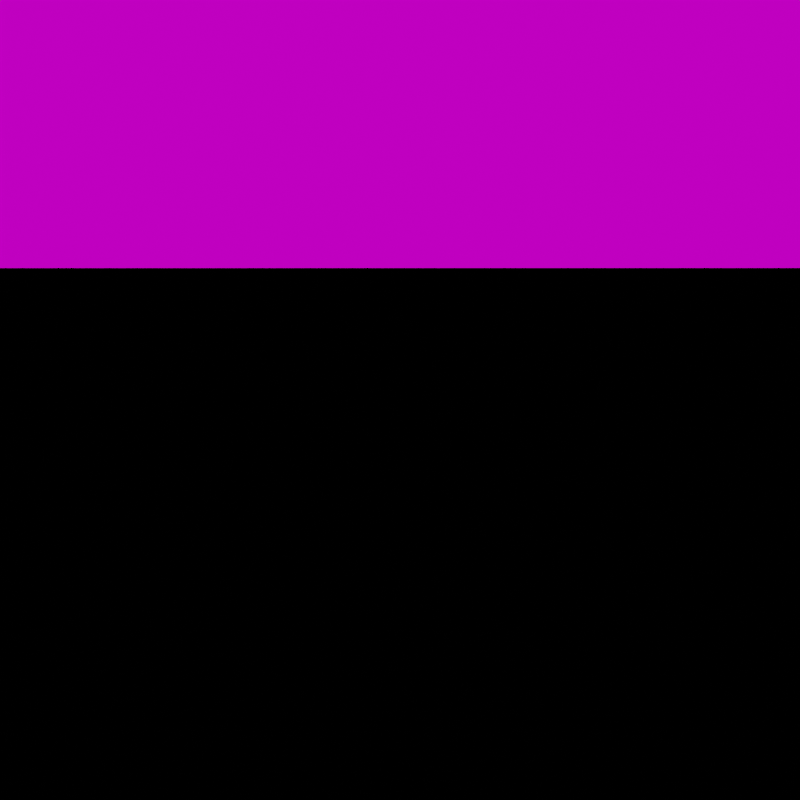 # Source: m.gold.blend  (saved by Blender 3.6.11; exported with 4.5.12 LTS)
import bpy
from mathutils import Matrix  # noqa: F401  (used for matrix-valued properties, if any)

bpy.ops.wm.read_factory_settings(use_empty=True)
scene = bpy.context.scene
scene.name = 'render'

# ---- collections
col_env = bpy.data.collections.new('env'); scene.collection.children.link(col_env)

# ---- images (referenced by path relative to the original .blend; pixels are not part of the script)
import os
ASSET_DIR = os.environ.get("B2B_ASSET_DIR", "")  # directory of the original .blend (textures are referenced by path, not embedded)
HERE = os.path.dirname(os.path.abspath(__file__))  # packed textures are extracted next to this script under _unpacked/

def load_image(name, relpath, width, height, colorspace="sRGB"):
    """Load a texture the original file referenced (path relative to the .blend, or extracted next to this script)."""
    p = next((c for c in (os.path.join(HERE, relpath), os.path.join(ASSET_DIR, relpath)) if relpath and os.path.exists(c)), "")
    if p:
        img = bpy.data.images.load(p, check_existing=True)
        img.name = name
    else:  # same state as the original file: an image datablock whose file is absent (Cycles renders it pink)
        img = bpy.data.images.new(name, width, height)
        img.source = "FILE"
        img.filepath = "//" + (relpath or name)
    img.colorspace_settings.name = colorspace
    return img
img_studio_small_02_4k_exr_001 = load_image('studio_small_02_4k.exr.001', 'images/studio_small_02_4k.exr', 1024, 1024, 'Linear Rec.709')

# ---- materials (node trees are filled in below, after node groups)
mat_material = bpy.data.materials.new('material')

# ---- node groups
ng_auto_smooth = bpy.data.node_groups.new('Auto Smooth', 'GeometryNodeTree')
_s = ng_auto_smooth.interface.new_socket(name='Geometry', in_out='OUTPUT', socket_type='NodeSocketGeometry')
_s = ng_auto_smooth.interface.new_socket(name='Geometry', in_out='INPUT', socket_type='NodeSocketGeometry')
_s = ng_auto_smooth.interface.new_socket(name='Angle', in_out='INPUT', socket_type='NodeSocketFloat')
_s.subtype = 'ANGLE'
_s.min_value = 0.0
_s.max_value = 3.142
ng_auto_smooth.is_modifier = True
_N = ng_auto_smooth.nodes; _L = ng_auto_smooth.links
n0 = _N.new('NodeGroupOutput'); n0.name = 'Group Output'; n0.location = (480, -100)
n1 = _N.new('NodeGroupInput'); n1.name = 'Group Input'; n1.location = (-420, -300)
n2 = _N.new('NodeGroupInput'); n2.name = 'Group Input.001'; n2.location = (-60, -100)
n3 = _N.new('GeometryNodeSetShadeSmooth'); n3.name = 'Set Shade Smooth'; n3.location = (120, -100)
n3.domain = 'EDGE'
n4 = _N.new('GeometryNodeSetShadeSmooth'); n4.name = 'Set Shade Smooth.001'; n4.location = (300, -100)
n5 = _N.new('GeometryNodeInputMeshEdgeAngle'); n5.name = 'Edge Angle'; n5.location = (-420, -220)
n6 = _N.new('GeometryNodeInputEdgeSmooth'); n6.name = 'Is Edge Smooth'; n6.location = (-60, -160)
n7 = _N.new('GeometryNodeInputShadeSmooth'); n7.name = 'Is Face Smooth'; n7.location = (-240, -340)
n8 = _N.new('FunctionNodeBooleanMath'); n8.name = 'Boolean Math'; n8.location = (-60, -220)
n9 = _N.new('FunctionNodeCompare'); n9.name = 'Compare'; n9.location = (-240, -180)
n9.operation = 'LESS_EQUAL'
_L.new(n5.outputs[0], n9.inputs[0])
_L.new(n4.outputs[0], n0.inputs[0])
_L.new(n1.outputs[1], n9.inputs[1])
_L.new(n9.outputs[0], n8.inputs[0])
_L.new(n7.outputs[0], n8.inputs[1])
_L.new(n2.outputs[0], n3.inputs[0])
_L.new(n6.outputs[0], n3.inputs[1])
_L.new(n3.outputs[0], n4.inputs[0])
_L.new(n8.outputs[0], n3.inputs[2])
n0.is_active_output = True

# ---- material node trees
mat_material.use_nodes = True; mat_material.node_tree.nodes.clear()
_N = mat_material.node_tree.nodes; _L = mat_material.node_tree.links
n0 = _N.new('ShaderNodeOutputMaterial'); n0.name = 'Material Output'; n0.location = (655, 312)
n1 = _N.new('ShaderNodeBsdfPrincipled'); n1.name = 'Principled BSDF'; n1.location = (304, 346)
n1.distribution = 'GGX'
n1.subsurface_method = 'RANDOM_WALK_SKIN'
n1.inputs[0].default_value = (1.0, 0.3173, 0.003277, 1.0)
n1.inputs[1].default_value = 1.0
n1.inputs[2].default_value = 0.1
n1.inputs[3].default_value = 1.45
n1.inputs[13].default_value = 0.9
n1.inputs[27].default_value = (0.0, 0.0, 0.0, 1.0)
n1.inputs[28].default_value = 1.0
_L.new(n1.outputs[0], n0.inputs[0])
n0.is_active_output = True

# ---- world
world_studio = bpy.data.worlds.new('studio'); scene.world = world_studio
world_studio.use_nodes = True; world_studio.node_tree.nodes.clear()
_N = world_studio.node_tree.nodes; _L = world_studio.node_tree.links
n0 = _N.new('ShaderNodeOutputWorld'); n0.name = 'World Output'; n0.location = (300, 300)
n1 = _N.new('ShaderNodeTexEnvironment'); n1.name = 'Environment Texture'; n1.location = (-534, 385)
n1.image = img_studio_small_02_4k_exr_001
n1.projection = 'MIRROR_BALL'
n2 = _N.new('ShaderNodeBackground'); n2.name = 'Background'; n2.location = (-166, 381)
n2.inputs[1].default_value = 0.7
_L.new(n1.outputs[0], n2.inputs[0])
_L.new(n2.outputs[0], n0.inputs[0])
n0.is_active_output = True
world_studio.use_sun_shadow = False
world_studio.sun_shadow_jitter_overblur = 0.0

# ---- cameras
cam_camera = bpy.data.cameras.new('Camera')

# ---- lights
light_area = bpy.data.lights.new('Area', 'AREA')
light_area.transmission_factor = 0.0
light_area.energy = 1571.0
light_area.shadow_maximum_resolution = 0.006
light_area.use_absolute_resolution = True
light_area.shape = 'DISK'
light_area.size = 7.0
light_area.size_y = 1.0

# ---- meshes
me_twistedtorus_002 = bpy.data.meshes.new('TwistedTorus.002')
me_twistedtorus_002.from_pydata([(1.31, 0.0, 0.0), (1.155, 0.0, 0.2685), (0.845, 0.0, 0.2685), (0.69, 0.0, 3.796e-17), (0.845, 0.0, -0.2685), (1.155, 0.0, -0.2685), (1.308, 0.06426, 0.01521), (1.14, 0.05602, 0.2757), (0.831, 0.04082, 0.2605), (0.6895, 0.03387, -0.01521), (0.8573, 0.04212, -0.2757), (1.167, 0.05731, -0.2605), (1.302, 0.1283, 0.03039), (1.123, 0.1106, 0.2824), (0.8155, 0.08032, 0.252), (0.6882, 0.06778, -0.03039), (0.8679, 0.08548, -0.2824), (1.175, 0.1157, -0.252), (1.293, 0.1917, 0.04549), (1.102, 0.1634, 0.2883), (0.7985, 0.1185, 0.2428), (0.6859, 0.1017, -0.04549), (0.8765, 0.13, -0.2883), (1.18, 0.175, -0.2428), (1.279, 0.2544, 0.06048), (1.079, 0.2145, 0.2935), (0.7803, 0.1552, 0.2331), (0.6826, 0.1358, -0.06048), (0.8831, 0.1757, -0.2935), (1.181, 0.235, -0.2331), (1.262, 0.316, 0.07532), (1.053, 0.2637, 0.2981), (0.7609, 0.1906, 0.2228), (0.6783, 0.1699, -0.07532), (0.8875, 0.2223, -0.2981), (1.179, 0.2954, -0.2228), (1.241, 0.3764, 0.08999), (1.024, 0.3107, 0.3019), (0.7404, 0.2246, 0.2119), (0.6731, 0.2042, -0.08999), (0.8896, 0.2699, -0.3019), (1.173, 0.356, -0.2119), (1.216, 0.4352, 0.1044), (0.9938, 0.3556, 0.305), (0.719, 0.2573, 0.2006), (0.6667, 0.2386, -0.1044), (0.8893, 0.3182, -0.305), (1.164, 0.4165, -0.2006), (1.188, 0.4923, 0.1186), (0.9613, 0.3982, 0.3073), (0.6967, 0.2886, 0.1887), (0.6593, 0.2731, -0.1186), (0.8865, 0.3672, -0.3073), (1.151, 0.4768, -0.1887), (1.157, 0.5474, 0.1325), (0.9269, 0.4384, 0.309), (0.6736, 0.3186, 0.1764), (0.6507, 0.3077, -0.1325), (0.8811, 0.4167, -0.309), (1.134, 0.5365, -0.1764), (1.123, 0.6003, 0.1461), (0.8909, 0.4762, 0.3098), (0.6498, 0.3473, 0.1637), (0.6408, 0.3425, -0.1461), (0.873, 0.4666, -0.3098), (1.114, 0.5955, -0.1637), (1.086, 0.6508, 0.1594), (0.8534, 0.5115, 0.31), (0.6253, 0.3748, 0.1506), (0.6297, 0.3774, -0.1594), (0.8621, 0.5167, -0.31), (1.09, 0.6534, -0.1506), (1.046, 0.6988, 0.1722), (0.8146, 0.5443, 0.3093), (0.6003, 0.4011, 0.1371), (0.6172, 0.4124, -0.1722), (0.8483, 0.5668, -0.3093), (1.063, 0.71, -0.1371), (1.003, 0.744, 0.1847), (0.7748, 0.5746, 0.308), (0.5748, 0.4263, 0.1233), (0.6032, 0.4474, -0.1847), (0.8317, 0.6168, -0.308), (1.032, 0.7651, -0.1233), (0.9582, 0.7864, 0.1967), (0.734, 0.6024, 0.3059), (0.5487, 0.4503, 0.1092), (0.5878, 0.4824, -0.1967), (0.812, 0.6664, -0.3059), (0.9973, 0.8185, -0.1092), (0.9111, 0.8258, 0.2082), (0.6925, 0.6276, 0.303), (0.5223, 0.4734, 0.09483), (0.5708, 0.5173, -0.2082), (0.7894, 0.7155, -0.303), (0.9596, 0.8698, -0.09483), (0.8621, 0.8621, 0.2192), (0.6504, 0.6504, 0.2994), (0.4954, 0.4954, 0.08023), (0.5521, 0.5521, -0.2192), (0.7638, 0.7638, -0.2994), (0.9188, 0.9188, -0.08023), (0.8114, 0.8952, 0.2297), (0.6079, 0.6707, 0.2951), (0.4681, 0.5164, 0.06544), (0.5318, 0.5867, -0.2297), (0.7352, 0.8112, -0.2951), (0.8751, 0.9655, -0.06544), (0.7592, 0.925, 0.2396), (0.5651, 0.6886, 0.2901), (0.4404, 0.5366, 0.0505), (0.5096, 0.621, -0.2396), (0.7037, 0.8574, -0.2901), (0.8284, 1.009, -0.0505), (0.7057, 0.9515, 0.249), (0.5222, 0.7042, 0.2844), (0.4122, 0.5558, 0.03543), (0.4857, 0.6549, -0.249), (0.6692, 0.9022, -0.2844), (0.7792, 1.051, -0.03543), (0.6513, 0.9747, 0.2578), (0.4794, 0.7175, 0.278), (0.3837, 0.5743, 0.02027), (0.4599, 0.6883, -0.2578), (0.6317, 0.9455, -0.278), (0.7274, 1.089, -0.02027), (0.596, 0.9944, 0.2659), (0.4367, 0.7286, 0.271), (0.3548, 0.5919, 0.005072), (0.4322, 0.721, -0.2659), (0.5915, 0.9869, -0.271), (0.6735, 1.124, -0.005072), (0.5403, 1.011, 0.2734), (0.3942, 0.7375, 0.2633), (0.3253, 0.6087, -0.01014), (0.4025, 0.753, -0.2734), (0.5486, 1.026, -0.2633), (0.6175, 1.155, 0.01014), (0.4842, 1.024, 0.2802), (0.3521, 0.7445, 0.2549), (0.2955, 0.6247, -0.02533), (0.3709, 0.7842, -0.2802), (0.503, 1.063, -0.2549), (0.5597, 1.183, 0.02533), (0.4281, 1.033, 0.2864), (0.3105, 0.7495, 0.2459), (0.2651, 0.6399, -0.04046), (0.3373, 0.8143, -0.2864), (0.4549, 1.098, -0.2459), (0.5003, 1.208, 0.04046), (0.3721, 1.04, 0.2919), (0.2693, 0.7527, 0.2364), (0.2341, 0.6544, -0.0555), (0.3017, 0.8432, -0.2919), (0.4045, 1.13, -0.2364), (0.4396, 1.229, 0.0555), (0.3164, 1.043, 0.2967), (0.2288, 0.7542, 0.2263), (0.2026, 0.668, -0.07039), (0.2642, 0.8708, -0.2967), (0.3518, 1.16, -0.2263), (0.3779, 1.246, 0.07039), (0.2613, 1.043, 0.3007), (0.1889, 0.7539, 0.2156), (0.1706, 0.6809, -0.08512), (0.2247, 0.897, -0.3007), (0.2971, 1.186, -0.2156), (0.3154, 1.259, 0.08512), (0.2069, 1.04, 0.304), (0.1496, 0.7522, 0.2044), (0.1378, 0.6929, -0.09965), (0.1833, 0.9215, -0.304), (0.2406, 1.209, -0.2044), (0.2524, 1.269, 0.09965), (0.1534, 1.034, 0.3066), (0.1111, 0.749, 0.1927), (0.1044, 0.704, -0.1139), (0.1401, 0.9442, -0.3066), (0.1824, 1.229, -0.1927), (0.189, 1.274, 0.1139), (0.101, 1.025, 0.3085), (0.07332, 0.7444, 0.1806), (0.07034, 0.7142, -0.1279), (0.09504, 0.9649, -0.3085), (0.1227, 1.246, -0.1806), (0.1257, 1.276, 0.1279), (0.04981, 1.014, 0.3096), (0.03628, 0.7386, 0.168), (0.03554, 0.7234, -0.1416), (0.04832, 0.9836, -0.3096), (0.06185, 1.259, -0.168), (0.0626, 1.274, 0.1416), (8.941e-08, 1.0, 0.31), (8.941e-08, 0.7315, 0.155), (8.941e-08, 0.7315, -0.155), (8.941e-08, 1.0, -0.31), (5.96e-08, 1.268, -0.155), (5.96e-08, 1.268, 0.155), (-0.04832, 0.9836, 0.3096), (-0.03554, 0.7234, 0.1416), (-0.03628, 0.7386, -0.168), (-0.04981, 1.014, -0.3096), (-0.0626, 1.274, -0.1416), (-0.06185, 1.259, 0.168), (-0.09504, 0.9649, 0.3085), (-0.07034, 0.7142, 0.1279), (-0.07332, 0.7444, -0.1806), (-0.101, 1.025, -0.3085), (-0.1257, 1.276, -0.1279), (-0.1227, 1.246, 0.1806), (-0.1401, 0.9442, 0.3066), (-0.1044, 0.704, 0.1139), (-0.1111, 0.749, -0.1927), (-0.1534, 1.034, -0.3066), (-0.189, 1.274, -0.1139), (-0.1824, 1.229, 0.1927), (-0.1833, 0.9215, 0.304), (-0.1378, 0.6929, 0.09965), (-0.1496, 0.7522, -0.2044), (-0.2069, 1.04, -0.304), (-0.2524, 1.269, -0.09965), (-0.2406, 1.209, 0.2044), (-0.2247, 0.897, 0.3007), (-0.1706, 0.6809, 0.08512), (-0.1889, 0.7539, -0.2156), (-0.2613, 1.043, -0.3007), (-0.3154, 1.259, -0.08512), (-0.2971, 1.186, 0.2156), (-0.2642, 0.8708, 0.2967), (-0.2026, 0.668, 0.07039), (-0.2288, 0.7542, -0.2263), (-0.3164, 1.043, -0.2967), (-0.3779, 1.246, -0.07039), (-0.3518, 1.16, 0.2263), (-0.3017, 0.8432, 0.2919), (-0.2341, 0.6544, 0.0555), (-0.2693, 0.7527, -0.2364), (-0.3721, 1.04, -0.2919), (-0.4396, 1.229, -0.0555), (-0.4045, 1.13, 0.2364), (-0.3373, 0.8143, 0.2864), (-0.2651, 0.6399, 0.04046), (-0.3105, 0.7495, -0.2459), (-0.4281, 1.033, -0.2864), (-0.5003, 1.208, -0.04046), (-0.4549, 1.098, 0.2459), (-0.3709, 0.7842, 0.2802), (-0.2955, 0.6247, 0.02533), (-0.3521, 0.7445, -0.2549), (-0.4842, 1.024, -0.2802), (-0.5597, 1.183, -0.02533), (-0.503, 1.063, 0.2549), (-0.4025, 0.753, 0.2734), (-0.3253, 0.6087, 0.01014), (-0.3942, 0.7375, -0.2633), (-0.5403, 1.011, -0.2734), (-0.6175, 1.155, -0.01014), (-0.5486, 1.026, 0.2633), (-0.4322, 0.721, 0.2659), (-0.3548, 0.5919, -0.005072), (-0.4367, 0.7286, -0.271), (-0.596, 0.9944, -0.2659), (-0.6735, 1.124, 0.005072), (-0.5915, 0.9869, 0.271), (-0.4599, 0.6883, 0.2578), (-0.3837, 0.5743, -0.02027), (-0.4794, 0.7175, -0.278), (-0.6513, 0.9747, -0.2578), (-0.7274, 1.089, 0.02027), (-0.6317, 0.9455, 0.278), (-0.4857, 0.6549, 0.249), (-0.4122, 0.5558, -0.03543), (-0.5222, 0.7042, -0.2844), (-0.7057, 0.9515, -0.249), (-0.7792, 1.051, 0.03543), (-0.6691, 0.9022, 0.2844), (-0.5096, 0.621, 0.2396), (-0.4404, 0.5366, -0.0505), (-0.5651, 0.6886, -0.2901), (-0.7592, 0.925, -0.2396), (-0.8284, 1.009, 0.0505), (-0.7037, 0.8574, 0.2901), (-0.5318, 0.5867, 0.2297), (-0.4681, 0.5164, -0.06544), (-0.6079, 0.6707, -0.2951), (-0.8114, 0.8952, -0.2297), (-0.8751, 0.9655, 0.06544), (-0.7352, 0.8112, 0.2951), (-0.5521, 0.5521, 0.2192), (-0.4954, 0.4954, -0.08023), (-0.6504, 0.6504, -0.2994), (-0.8621, 0.8621, -0.2192), (-0.9188, 0.9188, 0.08023), (-0.7638, 0.7638, 0.2994), (-0.5708, 0.5173, 0.2082), (-0.5223, 0.4734, -0.09483), (-0.6925, 0.6276, -0.303), (-0.9111, 0.8258, -0.2082), (-0.9596, 0.8698, 0.09483), (-0.7894, 0.7155, 0.303), (-0.5878, 0.4824, 0.1967), (-0.5487, 0.4503, -0.1092), (-0.734, 0.6024, -0.3059), (-0.9582, 0.7864, -0.1967), (-0.9973, 0.8185, 0.1092), (-0.812, 0.6664, 0.3059), (-0.6032, 0.4474, 0.1847), (-0.5748, 0.4263, -0.1233), (-0.7748, 0.5746, -0.308), (-1.003, 0.744, -0.1847), (-1.032, 0.7651, 0.1233), (-0.8317, 0.6168, 0.308), (-0.6172, 0.4124, 0.1722), (-0.6003, 0.4011, -0.1371), (-0.8146, 0.5443, -0.3093), (-1.046, 0.6988, -0.1722), (-1.063, 0.71, 0.1371), (-0.8483, 0.5668, 0.3093), (-0.6297, 0.3774, 0.1594), (-0.6253, 0.3748, -0.1506), (-0.8534, 0.5115, -0.31), (-1.086, 0.6508, -0.1594), (-1.09, 0.6534, 0.1506), (-0.8621, 0.5167, 0.31), (-0.6408, 0.3425, 0.1461), (-0.6498, 0.3473, -0.1637), (-0.8909, 0.4762, -0.3098), (-1.123, 0.6003, -0.1461), (-1.114, 0.5955, 0.1637), (-0.873, 0.4666, 0.3098), (-0.6507, 0.3077, 0.1325), (-0.6736, 0.3186, -0.1764), (-0.9269, 0.4384, -0.309), (-1.157, 0.5474, -0.1325), (-1.134, 0.5365, 0.1764), (-0.8811, 0.4167, 0.309), (-0.6593, 0.2731, 0.1186), (-0.6967, 0.2886, -0.1887), (-0.9613, 0.3982, -0.3073), (-1.188, 0.4923, -0.1186), (-1.151, 0.4768, 0.1887), (-0.8865, 0.3672, 0.3073), (-0.6667, 0.2386, 0.1044), (-0.719, 0.2573, -0.2006), (-0.9938, 0.3556, -0.305), (-1.216, 0.4352, -0.1044), (-1.164, 0.4165, 0.2006), (-0.8893, 0.3182, 0.305), (-0.6731, 0.2042, 0.08999), (-0.7404, 0.2246, -0.2119), (-1.024, 0.3107, -0.3019), (-1.241, 0.3764, -0.08999), (-1.173, 0.356, 0.2119), (-0.8896, 0.2699, 0.3019), (-0.6783, 0.1699, 0.07532), (-0.7609, 0.1906, -0.2228), (-1.053, 0.2637, -0.2981), (-1.262, 0.316, -0.07532), (-1.179, 0.2954, 0.2228), (-0.8875, 0.2223, 0.2981), (-0.6826, 0.1358, 0.06048), (-0.7803, 0.1552, -0.2331), (-1.079, 0.2145, -0.2935), (-1.279, 0.2544, -0.06048), (-1.181, 0.235, 0.2331), (-0.8831, 0.1757, 0.2935), (-0.6859, 0.1017, 0.04549), (-0.7985, 0.1185, -0.2428), (-1.102, 0.1634, -0.2883), (-1.293, 0.1917, -0.04549), (-1.18, 0.175, 0.2428), (-0.8765, 0.13, 0.2883), (-0.6882, 0.06778, 0.03039), (-0.8155, 0.08032, -0.252), (-1.123, 0.1106, -0.2824), (-1.302, 0.1283, -0.03039), (-1.175, 0.1157, 0.252), (-0.8679, 0.08548, 0.2824), (-0.6895, 0.03388, 0.01521), (-0.831, 0.04083, -0.2605), (-1.14, 0.05602, -0.2757), (-1.308, 0.06426, -0.01521), (-1.167, 0.05731, 0.2605), (-0.8573, 0.04212, 0.2757), (-0.69, 6.032e-08, 3.796e-17), (-0.845, 7.387e-08, -0.2685), (-1.155, 1.01e-07, -0.2685), (-1.31, 1.145e-07, -7.593e-17), (-1.155, 1.01e-07, 0.2685), (-0.845, 7.387e-08, 0.2685), (-0.6895, -0.03387, -0.01521), (-0.8573, -0.04212, -0.2757), (-1.167, -0.05731, -0.2605), (-1.308, -0.06426, 0.01521), (-1.14, -0.05602, 0.2757), (-0.831, -0.04082, 0.2605), (-0.6882, -0.06778, -0.03039), (-0.8679, -0.08548, -0.2824), (-1.175, -0.1157, -0.252), (-1.302, -0.1283, 0.03039), (-1.123, -0.1106, 0.2824), (-0.8155, -0.08032, 0.252), (-0.6859, -0.1017, -0.04549), (-0.8765, -0.13, -0.2883), (-1.18, -0.175, -0.2428), (-1.293, -0.1917, 0.04549), (-1.102, -0.1634, 0.2883), (-0.7985, -0.1185, 0.2428), (-0.6826, -0.1358, -0.06048), (-0.8831, -0.1757, -0.2935), (-1.181, -0.235, -0.2331), (-1.279, -0.2544, 0.06048), (-1.079, -0.2145, 0.2935), (-0.7803, -0.1552, 0.2331), (-0.6783, -0.1699, -0.07532), (-0.8875, -0.2223, -0.2981), (-1.179, -0.2954, -0.2228), (-1.262, -0.316, 0.07532), (-1.053, -0.2637, 0.2981), (-0.7609, -0.1906, 0.2228), (-0.6731, -0.2042, -0.08999), (-0.8896, -0.2699, -0.3019), (-1.173, -0.356, -0.2119), (-1.241, -0.3764, 0.08999), (-1.024, -0.3107, 0.3019), (-0.7404, -0.2246, 0.2119), (-0.6667, -0.2386, -0.1044), (-0.8893, -0.3182, -0.305), (-1.164, -0.4165, -0.2006), (-1.216, -0.4352, 0.1044), (-0.9938, -0.3556, 0.305), (-0.719, -0.2573, 0.2006), (-0.6593, -0.2731, -0.1186), (-0.8865, -0.3672, -0.3073), (-1.151, -0.4768, -0.1887), (-1.188, -0.4923, 0.1186), (-0.9613, -0.3982, 0.3073), (-0.6967, -0.2886, 0.1887), (-0.6507, -0.3077, -0.1325), (-0.8811, -0.4167, -0.309), (-1.134, -0.5365, -0.1764), (-1.157, -0.5474, 0.1325), (-0.9269, -0.4384, 0.309), (-0.6736, -0.3186, 0.1764), (-0.6408, -0.3425, -0.1461), (-0.873, -0.4666, -0.3098), (-1.114, -0.5955, -0.1637), (-1.123, -0.6003, 0.1461), (-0.8909, -0.4762, 0.3098), (-0.6498, -0.3473, 0.1637), (-0.6297, -0.3774, -0.1594), (-0.8621, -0.5167, -0.31), (-1.09, -0.6534, -0.1506), (-1.086, -0.6508, 0.1594), (-0.8534, -0.5115, 0.31), (-0.6253, -0.3748, 0.1506), (-0.6172, -0.4124, -0.1722), (-0.8483, -0.5668, -0.3093), (-1.063, -0.71, -0.1371), (-1.046, -0.6988, 0.1722), (-0.8146, -0.5443, 0.3093), (-0.6003, -0.4011, 0.1371), (-0.6032, -0.4474, -0.1847), (-0.8317, -0.6168, -0.308), (-1.032, -0.7651, -0.1233), (-1.003, -0.744, 0.1847), (-0.7748, -0.5746, 0.308), (-0.5748, -0.4263, 0.1233), (-0.5878, -0.4824, -0.1967), (-0.812, -0.6664, -0.3059), (-0.9973, -0.8184, -0.1092), (-0.9582, -0.7864, 0.1967), (-0.734, -0.6024, 0.3059), (-0.5487, -0.4503, 0.1092), (-0.5708, -0.5173, -0.2082), (-0.7894, -0.7155, -0.303), (-0.9596, -0.8698, -0.09483), (-0.9111, -0.8258, 0.2082), (-0.6925, -0.6276, 0.303), (-0.5223, -0.4734, 0.09483), (-0.5521, -0.5521, -0.2192), (-0.7638, -0.7638, -0.2994), (-0.9188, -0.9188, -0.08023), (-0.8621, -0.8621, 0.2192), (-0.6504, -0.6504, 0.2994), (-0.4954, -0.4954, 0.08023), (-0.5318, -0.5867, -0.2297), (-0.7352, -0.8112, -0.2951), (-0.8751, -0.9655, -0.06544), (-0.8114, -0.8952, 0.2297), (-0.6079, -0.6707, 0.2951), (-0.4681, -0.5164, 0.06544), (-0.5096, -0.621, -0.2396), (-0.7037, -0.8574, -0.2901), (-0.8284, -1.009, -0.0505), (-0.7592, -0.925, 0.2396), (-0.5651, -0.6886, 0.2901), (-0.4404, -0.5366, 0.0505), (-0.4857, -0.6549, -0.249), (-0.6691, -0.9022, -0.2844), (-0.7792, -1.051, -0.03543), (-0.7057, -0.9515, 0.249), (-0.5222, -0.7042, 0.2844), (-0.4122, -0.5558, 0.03543), (-0.4599, -0.6883, -0.2578), (-0.6317, -0.9455, -0.278), (-0.7274, -1.089, -0.02027), (-0.6513, -0.9747, 0.2578), (-0.4794, -0.7175, 0.278), (-0.3837, -0.5743, 0.02027), (-0.4322, -0.721, -0.2659), (-0.5915, -0.9869, -0.271), (-0.6735, -1.124, -0.005072), (-0.596, -0.9944, 0.2659), (-0.4367, -0.7286, 0.271), (-0.3548, -0.5919, 0.005072), (-0.4025, -0.753, -0.2734), (-0.5486, -1.026, -0.2633), (-0.6175, -1.155, 0.01014), (-0.5403, -1.011, 0.2734), (-0.3942, -0.7375, 0.2633), (-0.3253, -0.6087, -0.01014), (-0.3709, -0.7842, -0.2802), (-0.503, -1.063, -0.2549), (-0.5597, -1.183, 0.02533), (-0.4842, -1.024, 0.2802), (-0.3521, -0.7445, 0.2549), (-0.2955, -0.6247, -0.02533), (-0.3373, -0.8143, -0.2864), (-0.4549, -1.098, -0.2459), (-0.5003, -1.208, 0.04046), (-0.4281, -1.033, 0.2864), (-0.3105, -0.7495, 0.2459), (-0.2651, -0.6399, -0.04046), (-0.3017, -0.8432, -0.2919), (-0.4045, -1.13, -0.2364), (-0.4396, -1.229, 0.0555), (-0.3721, -1.04, 0.2919), (-0.2693, -0.7527, 0.2364), (-0.2341, -0.6544, -0.0555), (-0.2642, -0.8708, -0.2967), (-0.3518, -1.16, -0.2263), (-0.3779, -1.246, 0.07039), (-0.3164, -1.043, 0.2967), (-0.2288, -0.7542, 0.2263), (-0.2026, -0.668, -0.07039), (-0.2247, -0.897, -0.3007), (-0.2971, -1.186, -0.2156), (-0.3154, -1.259, 0.08512), (-0.2613, -1.043, 0.3007), (-0.1889, -0.7539, 0.2156), (-0.1706, -0.6809, -0.08512), (-0.1833, -0.9215, -0.304), (-0.2406, -1.209, -0.2044), (-0.2524, -1.269, 0.09965), (-0.2069, -1.04, 0.304), (-0.1496, -0.7522, 0.2044), (-0.1378, -0.6929, -0.09965), (-0.1401, -0.9442, -0.3066), (-0.1824, -1.229, -0.1927), (-0.189, -1.274, 0.1139), (-0.1534, -1.034, 0.3066), (-0.1111, -0.749, 0.1927), (-0.1044, -0.704, -0.1139), (-0.09504, -0.9649, -0.3085), (-0.1227, -1.246, -0.1806), (-0.1257, -1.276, 0.1279), (-0.101, -1.025, 0.3085), (-0.07332, -0.7444, 0.1806), (-0.07034, -0.7142, -0.1279), (-0.04832, -0.9836, -0.3096), (-0.06185, -1.259, -0.168), (-0.0626, -1.274, 0.1416), (-0.04981, -1.014, 0.3096), (-0.03628, -0.7386, 0.168), (-0.03554, -0.7234, -0.1416), (8.941e-08, -1.0, -0.31), (5.96e-08, -1.268, -0.155), (5.96e-08, -1.268, 0.155), (8.941e-08, -1.0, 0.31), (8.941e-08, -0.7315, 0.155), (8.941e-08, -0.7315, -0.155), (0.04981, -1.014, -0.3096), (0.0626, -1.274, -0.1416), (0.06185, -1.259, 0.168), (0.04832, -0.9836, 0.3096), (0.03554, -0.7234, 0.1416), (0.03628, -0.7386, -0.168), (0.101, -1.025, -0.3085), (0.1257, -1.276, -0.1279), (0.1227, -1.246, 0.1806), (0.09504, -0.9649, 0.3085), (0.07034, -0.7142, 0.1279), (0.07332, -0.7444, -0.1806), (0.1534, -1.034, -0.3066), (0.189, -1.274, -0.1139), (0.1824, -1.229, 0.1927), (0.1401, -0.9442, 0.3066), (0.1044, -0.704, 0.1139), (0.1111, -0.749, -0.1927), (0.2069, -1.04, -0.304), (0.2524, -1.269, -0.09965), (0.2406, -1.209, 0.2044), (0.1833, -0.9215, 0.304), (0.1378, -0.6929, 0.09965), (0.1496, -0.7522, -0.2044), (0.2613, -1.043, -0.3007), (0.3154, -1.259, -0.08512), (0.2971, -1.186, 0.2156), (0.2247, -0.897, 0.3007), (0.1706, -0.6809, 0.08512), (0.1889, -0.7539, -0.2156), (0.3164, -1.043, -0.2967), (0.3779, -1.246, -0.07039), (0.3518, -1.16, 0.2263), (0.2642, -0.8708, 0.2967), (0.2026, -0.668, 0.07039), (0.2288, -0.7542, -0.2263), (0.3721, -1.04, -0.2919), (0.4396, -1.229, -0.0555), (0.4045, -1.13, 0.2364), (0.3017, -0.8432, 0.2919), (0.2341, -0.6544, 0.0555), (0.2693, -0.7527, -0.2364), (0.4281, -1.033, -0.2864), (0.5003, -1.208, -0.04046), (0.4549, -1.098, 0.2459), (0.3373, -0.8143, 0.2864), (0.2651, -0.6399, 0.04046), (0.3105, -0.7495, -0.2459), (0.4842, -1.024, -0.2802), (0.5597, -1.183, -0.02533), (0.503, -1.063, 0.2549), (0.3709, -0.7842, 0.2802), (0.2955, -0.6247, 0.02533), (0.3521, -0.7445, -0.2549), (0.5403, -1.011, -0.2734), (0.6175, -1.155, -0.01014), (0.5486, -1.026, 0.2633), (0.4025, -0.753, 0.2734), (0.3253, -0.6087, 0.01014), (0.3942, -0.7375, -0.2633), (0.596, -0.9944, -0.2659), (0.6735, -1.124, 0.005072), (0.5915, -0.9869, 0.271), (0.4322, -0.721, 0.2659), (0.3548, -0.5919, -0.005072), (0.4367, -0.7286, -0.271), (0.6513, -0.9747, -0.2578), (0.7274, -1.089, 0.02027), (0.6317, -0.9455, 0.278), (0.4599, -0.6883, 0.2578), (0.3837, -0.5743, -0.02027), (0.4794, -0.7175, -0.278), (0.7057, -0.9515, -0.249), (0.7792, -1.051, 0.03543), (0.6692, -0.9022, 0.2844), (0.4857, -0.6549, 0.249), (0.4122, -0.5558, -0.03543), (0.5222, -0.7042, -0.2844), (0.7592, -0.925, -0.2396), (0.8284, -1.009, 0.0505), (0.7037, -0.8574, 0.2901), (0.5096, -0.621, 0.2396), (0.4404, -0.5366, -0.0505), (0.5651, -0.6886, -0.2901), (0.8114, -0.8952, -0.2297), (0.8751, -0.9655, 0.06544), (0.7352, -0.8112, 0.2951), (0.5318, -0.5867, 0.2297), (0.4681, -0.5164, -0.06544), (0.6079, -0.6707, -0.2951), (0.8621, -0.8621, -0.2192), (0.9188, -0.9188, 0.08023), (0.7638, -0.7638, 0.2994), (0.5521, -0.5521, 0.2192), (0.4954, -0.4954, -0.08023), (0.6504, -0.6504, -0.2994), (0.9111, -0.8258, -0.2082), (0.9596, -0.8698, 0.09483), (0.7894, -0.7155, 0.303), (0.5708, -0.5173, 0.2082), (0.5223, -0.4734, -0.09483), (0.6925, -0.6276, -0.303), (0.9582, -0.7864, -0.1967), (0.9973, -0.8185, 0.1092), (0.812, -0.6664, 0.3059), (0.5878, -0.4824, 0.1967), (0.5487, -0.4503, -0.1092), (0.734, -0.6024, -0.3059), (1.003, -0.744, -0.1847), (1.032, -0.7651, 0.1233), (0.8317, -0.6168, 0.308), (0.6032, -0.4474, 0.1847), (0.5748, -0.4263, -0.1233), (0.7748, -0.5746, -0.308), (1.046, -0.6988, -0.1722), (1.063, -0.71, 0.1371), (0.8483, -0.5668, 0.3093), (0.6172, -0.4124, 0.1722), (0.6003, -0.4011, -0.1371), (0.8146, -0.5443, -0.3093), (1.086, -0.6508, -0.1594), (1.09, -0.6534, 0.1506), (0.8621, -0.5167, 0.31), (0.6297, -0.3774, 0.1594), (0.6253, -0.3748, -0.1506), (0.8534, -0.5115, -0.31), (1.123, -0.6003, -0.1461), (1.114, -0.5955, 0.1637), (0.873, -0.4666, 0.3098), (0.6408, -0.3425, 0.1461), (0.6498, -0.3473, -0.1637), (0.8909, -0.4762, -0.3098), (1.157, -0.5474, -0.1325), (1.134, -0.5365, 0.1764), (0.8811, -0.4167, 0.309), (0.6507, -0.3077, 0.1325), (0.6736, -0.3186, -0.1764), (0.9269, -0.4384, -0.309), (1.188, -0.4923, -0.1186), (1.151, -0.4768, 0.1887), (0.8865, -0.3672, 0.3073), (0.6593, -0.2731, 0.1186), (0.6967, -0.2886, -0.1887), (0.9613, -0.3982, -0.3073), (1.216, -0.4352, -0.1044), (1.164, -0.4165, 0.2006), (0.8893, -0.3182, 0.305), (0.6667, -0.2386, 0.1044), (0.719, -0.2573, -0.2006), (0.9938, -0.3556, -0.305), (1.241, -0.3764, -0.08999), (1.173, -0.356, 0.2119), (0.8896, -0.2699, 0.3019), (0.6731, -0.2042, 0.08999), (0.7404, -0.2246, -0.2119), (1.024, -0.3107, -0.3019), (1.262, -0.316, -0.07532), (1.179, -0.2954, 0.2228), (0.8875, -0.2223, 0.2981), (0.6783, -0.1699, 0.07532), (0.7609, -0.1906, -0.2228), (1.053, -0.2637, -0.2981), (1.279, -0.2544, -0.06048), (1.181, -0.235, 0.2331), (0.8831, -0.1757, 0.2935), (0.6826, -0.1358, 0.06048), (0.7803, -0.1552, -0.2331), (1.079, -0.2145, -0.2935), (1.293, -0.1917, -0.04549), (1.18, -0.175, 0.2428), (0.8765, -0.13, 0.2883), (0.6859, -0.1017, 0.04549), (0.7985, -0.1185, -0.2428), (1.102, -0.1634, -0.2883), (1.302, -0.1283, -0.03039), (1.175, -0.1157, 0.252), (0.8679, -0.08548, 0.2824), (0.6882, -0.06778, 0.03039), (0.8155, -0.08032, -0.252), (1.123, -0.1106, -0.2824), (1.308, -0.06426, -0.01521), (1.167, -0.05731, 0.2605), (0.8573, -0.04212, 0.2757), (0.6895, -0.03388, 0.01521), (0.831, -0.04083, -0.2605), (1.14, -0.05602, -0.2757)], [], [(6, 0, 5, 11), (0, 6, 7, 1), (1, 7, 8, 2), (2, 8, 9, 3), (3, 9, 10, 4), (4, 10, 11, 5), (12, 6, 11, 17), (6, 12, 13, 7), (7, 13, 14, 8), (8, 14, 15, 9), (9, 15, 16, 10), (10, 16, 17, 11), (18, 12, 17, 23), (12, 18, 19, 13), (13, 19, 20, 14), (14, 20, 21, 15), (15, 21, 22, 16), (16, 22, 23, 17), (24, 18, 23, 29), (18, 24, 25, 19), (19, 25, 26, 20), (20, 26, 27, 21), (21, 27, 28, 22), (22, 28, 29, 23), (30, 24, 29, 35), (24, 30, 31, 25), (25, 31, 32, 26), (26, 32, 33, 27), (27, 33, 34, 28), (28, 34, 35, 29), (36, 30, 35, 41), (30, 36, 37, 31), (31, 37, 38, 32), (32, 38, 39, 33), (33, 39, 40, 34), (34, 40, 41, 35), (42, 36, 41, 47), (36, 42, 43, 37), (37, 43, 44, 38), (38, 44, 45, 39), (39, 45, 46, 40), (40, 46, 47, 41), (48, 42, 47, 53), (42, 48, 49, 43), (43, 49, 50, 44), (44, 50, 51, 45), (45, 51, 52, 46), (46, 52, 53, 47), (54, 48, 53, 59), (48, 54, 55, 49), (49, 55, 56, 50), (50, 56, 57, 51), (51, 57, 58, 52), (52, 58, 59, 53), (60, 54, 59, 65), (54, 60, 61, 55), (55, 61, 62, 56), (56, 62, 63, 57), (57, 63, 64, 58), (58, 64, 65, 59), (66, 60, 65, 71), (60, 66, 67, 61), (61, 67, 68, 62), (62, 68, 69, 63), (63, 69, 70, 64), (64, 70, 71, 65), (72, 66, 71, 77), (66, 72, 73, 67), (67, 73, 74, 68), (68, 74, 75, 69), (69, 75, 76, 70), (70, 76, 77, 71), (78, 72, 77, 83), (72, 78, 79, 73), (73, 79, 80, 74), (74, 80, 81, 75), (75, 81, 82, 76), (76, 82, 83, 77), (84, 78, 83, 89), (78, 84, 85, 79), (79, 85, 86, 80), (80, 86, 87, 81), (81, 87, 88, 82), (82, 88, 89, 83), (90, 84, 89, 95), (84, 90, 91, 85), (85, 91, 92, 86), (86, 92, 93, 87), (87, 93, 94, 88), (88, 94, 95, 89), (96, 90, 95, 101), (90, 96, 97, 91), (91, 97, 98, 92), (92, 98, 99, 93), (93, 99, 100, 94), (94, 100, 101, 95), (102, 96, 101, 107), (96, 102, 103, 97), (97, 103, 104, 98), (98, 104, 105, 99), (99, 105, 106, 100), (100, 106, 107, 101), (108, 102, 107, 113), (102, 108, 109, 103), (103, 109, 110, 104), (104, 110, 111, 105), (105, 111, 112, 106), (106, 112, 113, 107), (114, 108, 113, 119), (108, 114, 115, 109), (109, 115, 116, 110), (110, 116, 117, 111), (111, 117, 118, 112), (112, 118, 119, 113), (120, 114, 119, 125), (114, 120, 121, 115), (115, 121, 122, 116), (116, 122, 123, 117), (117, 123, 124, 118), (118, 124, 125, 119), (126, 120, 125, 131), (120, 126, 127, 121), (121, 127, 128, 122), (122, 128, 129, 123), (123, 129, 130, 124), (124, 130, 131, 125), (132, 126, 131, 137), (126, 132, 133, 127), (127, 133, 134, 128), (128, 134, 135, 129), (129, 135, 136, 130), (130, 136, 137, 131), (138, 132, 137, 143), (132, 138, 139, 133), (133, 139, 140, 134), (134, 140, 141, 135), (135, 141, 142, 136), (136, 142, 143, 137), (144, 138, 143, 149), (138, 144, 145, 139), (139, 145, 146, 140), (140, 146, 147, 141), (141, 147, 148, 142), (142, 148, 149, 143), (150, 144, 149, 155), (144, 150, 151, 145), (145, 151, 152, 146), (146, 152, 153, 147), (147, 153, 154, 148), (148, 154, 155, 149), (156, 150, 155, 161), (150, 156, 157, 151), (151, 157, 158, 152), (152, 158, 159, 153), (153, 159, 160, 154), (154, 160, 161, 155), (162, 156, 161, 167), (156, 162, 163, 157), (157, 163, 164, 158), (158, 164, 165, 159), (159, 165, 166, 160), (160, 166, 167, 161), (168, 162, 167, 173), (162, 168, 169, 163), (163, 169, 170, 164), (164, 170, 171, 165), (165, 171, 172, 166), (166, 172, 173, 167), (174, 168, 173, 179), (168, 174, 175, 169), (169, 175, 176, 170), (170, 176, 177, 171), (171, 177, 178, 172), (172, 178, 179, 173), (180, 174, 179, 185), (174, 180, 181, 175), (175, 181, 182, 176), (176, 182, 183, 177), (177, 183, 184, 178), (178, 184, 185, 179), (186, 180, 185, 191), (180, 186, 187, 181), (181, 187, 188, 182), (182, 188, 189, 183), (183, 189, 190, 184), (184, 190, 191, 185), (192, 186, 191, 197), (186, 192, 193, 187), (187, 193, 194, 188), (188, 194, 195, 189), (189, 195, 196, 190), (190, 196, 197, 191), (198, 192, 197, 203), (192, 198, 199, 193), (193, 199, 200, 194), (194, 200, 201, 195), (195, 201, 202, 196), (196, 202, 203, 197), (204, 198, 203, 209), (198, 204, 205, 199), (199, 205, 206, 200), (200, 206, 207, 201), (201, 207, 208, 202), (202, 208, 209, 203), (210, 204, 209, 215), (204, 210, 211, 205), (205, 211, 212, 206), (206, 212, 213, 207), (207, 213, 214, 208), (208, 214, 215, 209), (216, 210, 215, 221), (210, 216, 217, 211), (211, 217, 218, 212), (212, 218, 219, 213), (213, 219, 220, 214), (214, 220, 221, 215), (222, 216, 221, 227), (216, 222, 223, 217), (217, 223, 224, 218), (218, 224, 225, 219), (219, 225, 226, 220), (220, 226, 227, 221), (228, 222, 227, 233), (222, 228, 229, 223), (223, 229, 230, 224), (224, 230, 231, 225), (225, 231, 232, 226), (226, 232, 233, 227), (234, 228, 233, 239), (228, 234, 235, 229), (229, 235, 236, 230), (230, 236, 237, 231), (231, 237, 238, 232), (232, 238, 239, 233), (240, 234, 239, 245), (234, 240, 241, 235), (235, 241, 242, 236), (236, 242, 243, 237), (237, 243, 244, 238), (238, 244, 245, 239), (246, 240, 245, 251), (240, 246, 247, 241), (241, 247, 248, 242), (242, 248, 249, 243), (243, 249, 250, 244), (244, 250, 251, 245), (252, 246, 251, 257), (246, 252, 253, 247), (247, 253, 254, 248), (248, 254, 255, 249), (249, 255, 256, 250), (250, 256, 257, 251), (258, 252, 257, 263), (252, 258, 259, 253), (253, 259, 260, 254), (254, 260, 261, 255), (255, 261, 262, 256), (256, 262, 263, 257), (264, 258, 263, 269), (258, 264, 265, 259), (259, 265, 266, 260), (260, 266, 267, 261), (261, 267, 268, 262), (262, 268, 269, 263), (270, 264, 269, 275), (264, 270, 271, 265), (265, 271, 272, 266), (266, 272, 273, 267), (267, 273, 274, 268), (268, 274, 275, 269), (276, 270, 275, 281), (270, 276, 277, 271), (271, 277, 278, 272), (272, 278, 279, 273), (273, 279, 280, 274), (274, 280, 281, 275), (282, 276, 281, 287), (276, 282, 283, 277), (277, 283, 284, 278), (278, 284, 285, 279), (279, 285, 286, 280), (280, 286, 287, 281), (288, 282, 287, 293), (282, 288, 289, 283), (283, 289, 290, 284), (284, 290, 291, 285), (285, 291, 292, 286), (286, 292, 293, 287), (294, 288, 293, 299), (288, 294, 295, 289), (289, 295, 296, 290), (290, 296, 297, 291), (291, 297, 298, 292), (292, 298, 299, 293), (300, 294, 299, 305), (294, 300, 301, 295), (295, 301, 302, 296), (296, 302, 303, 297), (297, 303, 304, 298), (298, 304, 305, 299), (306, 300, 305, 311), (300, 306, 307, 301), (301, 307, 308, 302), (302, 308, 309, 303), (303, 309, 310, 304), (304, 310, 311, 305), (312, 306, 311, 317), (306, 312, 313, 307), (307, 313, 314, 308), (308, 314, 315, 309), (309, 315, 316, 310), (310, 316, 317, 311), (318, 312, 317, 323), (312, 318, 319, 313), (313, 319, 320, 314), (314, 320, 321, 315), (315, 321, 322, 316), (316, 322, 323, 317), (324, 318, 323, 329), (318, 324, 325, 319), (319, 325, 326, 320), (320, 326, 327, 321), (321, 327, 328, 322), (322, 328, 329, 323), (330, 324, 329, 335), (324, 330, 331, 325), (325, 331, 332, 326), (326, 332, 333, 327), (327, 333, 334, 328), (328, 334, 335, 329), (336, 330, 335, 341), (330, 336, 337, 331), (331, 337, 338, 332), (332, 338, 339, 333), (333, 339, 340, 334), (334, 340, 341, 335), (342, 336, 341, 347), (336, 342, 343, 337), (337, 343, 344, 338), (338, 344, 345, 339), (339, 345, 346, 340), (340, 346, 347, 341), (348, 342, 347, 353), (342, 348, 349, 343), (343, 349, 350, 344), (344, 350, 351, 345), (345, 351, 352, 346), (346, 352, 353, 347), (354, 348, 353, 359), (348, 354, 355, 349), (349, 355, 356, 350), (350, 356, 357, 351), (351, 357, 358, 352), (352, 358, 359, 353), (360, 354, 359, 365), (354, 360, 361, 355), (355, 361, 362, 356), (356, 362, 363, 357), (357, 363, 364, 358), (358, 364, 365, 359), (366, 360, 365, 371), (360, 366, 367, 361), (361, 367, 368, 362), (362, 368, 369, 363), (363, 369, 370, 364), (364, 370, 371, 365), (372, 366, 371, 377), (366, 372, 373, 367), (367, 373, 374, 368), (368, 374, 375, 369), (369, 375, 376, 370), (370, 376, 377, 371), (378, 372, 377, 383), (372, 378, 379, 373), (373, 379, 380, 374), (374, 380, 381, 375), (375, 381, 382, 376), (376, 382, 383, 377), (384, 378, 383, 389), (378, 384, 385, 379), (379, 385, 386, 380), (380, 386, 387, 381), (381, 387, 388, 382), (382, 388, 389, 383), (390, 384, 389, 395), (384, 390, 391, 385), (385, 391, 392, 386), (386, 392, 393, 387), (387, 393, 394, 388), (388, 394, 395, 389), (396, 390, 395, 401), (390, 396, 397, 391), (391, 397, 398, 392), (392, 398, 399, 393), (393, 399, 400, 394), (394, 400, 401, 395), (402, 396, 401, 407), (396, 402, 403, 397), (397, 403, 404, 398), (398, 404, 405, 399), (399, 405, 406, 400), (400, 406, 407, 401), (408, 402, 407, 413), (402, 408, 409, 403), (403, 409, 410, 404), (404, 410, 411, 405), (405, 411, 412, 406), (406, 412, 413, 407), (414, 408, 413, 419), (408, 414, 415, 409), (409, 415, 416, 410), (410, 416, 417, 411), (411, 417, 418, 412), (412, 418, 419, 413), (420, 414, 419, 425), (414, 420, 421, 415), (415, 421, 422, 416), (416, 422, 423, 417), (417, 423, 424, 418), (418, 424, 425, 419), (426, 420, 425, 431), (420, 426, 427, 421), (421, 427, 428, 422), (422, 428, 429, 423), (423, 429, 430, 424), (424, 430, 431, 425), (432, 426, 431, 437), (426, 432, 433, 427), (427, 433, 434, 428), (428, 434, 435, 429), (429, 435, 436, 430), (430, 436, 437, 431), (438, 432, 437, 443), (432, 438, 439, 433), (433, 439, 440, 434), (434, 440, 441, 435), (435, 441, 442, 436), (436, 442, 443, 437), (444, 438, 443, 449), (438, 444, 445, 439), (439, 445, 446, 440), (440, 446, 447, 441), (441, 447, 448, 442), (442, 448, 449, 443), (450, 444, 449, 455), (444, 450, 451, 445), (445, 451, 452, 446), (446, 452, 453, 447), (447, 453, 454, 448), (448, 454, 455, 449), (456, 450, 455, 461), (450, 456, 457, 451), (451, 457, 458, 452), (452, 458, 459, 453), (453, 459, 460, 454), (454, 460, 461, 455), (462, 456, 461, 467), (456, 462, 463, 457), (457, 463, 464, 458), (458, 464, 465, 459), (459, 465, 466, 460), (460, 466, 467, 461), (468, 462, 467, 473), (462, 468, 469, 463), (463, 469, 470, 464), (464, 470, 471, 465), (465, 471, 472, 466), (466, 472, 473, 467), (474, 468, 473, 479), (468, 474, 475, 469), (469, 475, 476, 470), (470, 476, 477, 471), (471, 477, 478, 472), (472, 478, 479, 473), (480, 474, 479, 485), (474, 480, 481, 475), (475, 481, 482, 476), (476, 482, 483, 477), (477, 483, 484, 478), (478, 484, 485, 479), (486, 480, 485, 491), (480, 486, 487, 481), (481, 487, 488, 482), (482, 488, 489, 483), (483, 489, 490, 484), (484, 490, 491, 485), (492, 486, 491, 497), (486, 492, 493, 487), (487, 493, 494, 488), (488, 494, 495, 489), (489, 495, 496, 490), (490, 496, 497, 491), (498, 492, 497, 503), (492, 498, 499, 493), (493, 499, 500, 494), (494, 500, 501, 495), (495, 501, 502, 496), (496, 502, 503, 497), (504, 498, 503, 509), (498, 504, 505, 499), (499, 505, 506, 500), (500, 506, 507, 501), (501, 507, 508, 502), (502, 508, 509, 503), (510, 504, 509, 515), (504, 510, 511, 505), (505, 511, 512, 506), (506, 512, 513, 507), (507, 513, 514, 508), (508, 514, 515, 509), (516, 510, 515, 521), (510, 516, 517, 511), (511, 517, 518, 512), (512, 518, 519, 513), (513, 519, 520, 514), (514, 520, 521, 515), (522, 516, 521, 527), (516, 522, 523, 517), (517, 523, 524, 518), (518, 524, 525, 519), (519, 525, 526, 520), (520, 526, 527, 521), (528, 522, 527, 533), (522, 528, 529, 523), (523, 529, 530, 524), (524, 530, 531, 525), (525, 531, 532, 526), (526, 532, 533, 527), (534, 528, 533, 539), (528, 534, 535, 529), (529, 535, 536, 530), (530, 536, 537, 531), (531, 537, 538, 532), (532, 538, 539, 533), (540, 534, 539, 545), (534, 540, 541, 535), (535, 541, 542, 536), (536, 542, 543, 537), (537, 543, 544, 538), (538, 544, 545, 539), (546, 540, 545, 551), (540, 546, 547, 541), (541, 547, 548, 542), (542, 548, 549, 543), (543, 549, 550, 544), (544, 550, 551, 545), (552, 546, 551, 557), (546, 552, 553, 547), (547, 553, 554, 548), (548, 554, 555, 549), (549, 555, 556, 550), (550, 556, 557, 551), (558, 552, 557, 563), (552, 558, 559, 553), (553, 559, 560, 554), (554, 560, 561, 555), (555, 561, 562, 556), (556, 562, 563, 557), (564, 558, 563, 569), (558, 564, 565, 559), (559, 565, 566, 560), (560, 566, 567, 561), (561, 567, 568, 562), (562, 568, 569, 563), (570, 564, 569, 575), (564, 570, 571, 565), (565, 571, 572, 566), (566, 572, 573, 567), (567, 573, 574, 568), (568, 574, 575, 569), (576, 570, 575, 581), (570, 576, 577, 571), (571, 577, 578, 572), (572, 578, 579, 573), (573, 579, 580, 574), (574, 580, 581, 575), (582, 576, 581, 587), (576, 582, 583, 577), (577, 583, 584, 578), (578, 584, 585, 579), (579, 585, 586, 580), (580, 586, 587, 581), (588, 582, 587, 593), (582, 588, 589, 583), (583, 589, 590, 584), (584, 590, 591, 585), (585, 591, 592, 586), (586, 592, 593, 587), (594, 588, 593, 599), (588, 594, 595, 589), (589, 595, 596, 590), (590, 596, 597, 591), (591, 597, 598, 592), (592, 598, 599, 593), (600, 594, 599, 605), (594, 600, 601, 595), (595, 601, 602, 596), (596, 602, 603, 597), (597, 603, 604, 598), (598, 604, 605, 599), (606, 600, 605, 611), (600, 606, 607, 601), (601, 607, 608, 602), (602, 608, 609, 603), (603, 609, 610, 604), (604, 610, 611, 605), (612, 606, 611, 617), (606, 612, 613, 607), (607, 613, 614, 608), (608, 614, 615, 609), (609, 615, 616, 610), (610, 616, 617, 611), (618, 612, 617, 623), (612, 618, 619, 613), (613, 619, 620, 614), (614, 620, 621, 615), (615, 621, 622, 616), (616, 622, 623, 617), (624, 618, 623, 629), (618, 624, 625, 619), (619, 625, 626, 620), (620, 626, 627, 621), (621, 627, 628, 622), (622, 628, 629, 623), (630, 624, 629, 635), (624, 630, 631, 625), (625, 631, 632, 626), (626, 632, 633, 627), (627, 633, 634, 628), (628, 634, 635, 629), (636, 630, 635, 641), (630, 636, 637, 631), (631, 637, 638, 632), (632, 638, 639, 633), (633, 639, 640, 634), (634, 640, 641, 635), (642, 636, 641, 647), (636, 642, 643, 637), (637, 643, 644, 638), (638, 644, 645, 639), (639, 645, 646, 640), (640, 646, 647, 641), (648, 642, 647, 653), (642, 648, 649, 643), (643, 649, 650, 644), (644, 650, 651, 645), (645, 651, 652, 646), (646, 652, 653, 647), (654, 648, 653, 659), (648, 654, 655, 649), (649, 655, 656, 650), (650, 656, 657, 651), (651, 657, 658, 652), (652, 658, 659, 653), (660, 654, 659, 665), (654, 660, 661, 655), (655, 661, 662, 656), (656, 662, 663, 657), (657, 663, 664, 658), (658, 664, 665, 659), (666, 660, 665, 671), (660, 666, 667, 661), (661, 667, 668, 662), (662, 668, 669, 663), (663, 669, 670, 664), (664, 670, 671, 665), (672, 666, 671, 677), (666, 672, 673, 667), (667, 673, 674, 668), (668, 674, 675, 669), (669, 675, 676, 670), (670, 676, 677, 671), (678, 672, 677, 683), (672, 678, 679, 673), (673, 679, 680, 674), (674, 680, 681, 675), (675, 681, 682, 676), (676, 682, 683, 677), (684, 678, 683, 689), (678, 684, 685, 679), (679, 685, 686, 680), (680, 686, 687, 681), (681, 687, 688, 682), (682, 688, 689, 683), (690, 684, 689, 695), (684, 690, 691, 685), (685, 691, 692, 686), (686, 692, 693, 687), (687, 693, 694, 688), (688, 694, 695, 689), (696, 690, 695, 701), (690, 696, 697, 691), (691, 697, 698, 692), (692, 698, 699, 693), (693, 699, 700, 694), (694, 700, 701, 695), (702, 696, 701, 707), (696, 702, 703, 697), (697, 703, 704, 698), (698, 704, 705, 699), (699, 705, 706, 700), (700, 706, 707, 701), (708, 702, 707, 713), (702, 708, 709, 703), (703, 709, 710, 704), (704, 710, 711, 705), (705, 711, 712, 706), (706, 712, 713, 707), (714, 708, 713, 719), (708, 714, 715, 709), (709, 715, 716, 710), (710, 716, 717, 711), (711, 717, 718, 712), (712, 718, 719, 713), (720, 714, 719, 725), (714, 720, 721, 715), (715, 721, 722, 716), (716, 722, 723, 717), (717, 723, 724, 718), (718, 724, 725, 719), (726, 720, 725, 731), (720, 726, 727, 721), (721, 727, 728, 722), (722, 728, 729, 723), (723, 729, 730, 724), (724, 730, 731, 725), (732, 726, 731, 737), (726, 732, 733, 727), (727, 733, 734, 728), (728, 734, 735, 729), (729, 735, 736, 730), (730, 736, 737, 731), (738, 732, 737, 743), (732, 738, 739, 733), (733, 739, 740, 734), (734, 740, 741, 735), (735, 741, 742, 736), (736, 742, 743, 737), (744, 738, 743, 749), (738, 744, 745, 739), (739, 745, 746, 740), (740, 746, 747, 741), (741, 747, 748, 742), (742, 748, 749, 743), (750, 744, 749, 755), (744, 750, 751, 745), (745, 751, 752, 746), (746, 752, 753, 747), (747, 753, 754, 748), (748, 754, 755, 749), (756, 750, 755, 761), (750, 756, 757, 751), (751, 757, 758, 752), (752, 758, 759, 753), (753, 759, 760, 754), (754, 760, 761, 755), (762, 756, 761, 767), (756, 762, 763, 757), (757, 763, 764, 758), (758, 764, 765, 759), (759, 765, 766, 760), (760, 766, 767, 761), (0, 762, 767, 5), (762, 0, 1, 763), (763, 1, 2, 764), (764, 2, 3, 765), (765, 3, 4, 766), (766, 4, 5, 767)])
me_twistedtorus_002.polygons.foreach_set('use_smooth', [True] * 768)
me_twistedtorus_002.materials.append(mat_material)
me_twistedtorus_002.update()
me_plane = bpy.data.meshes.new('Plane')
me_plane.from_pydata([(-1.0, -1.0, 0.0), (-1.0, 1.0, 0.0), (-1.112, -0.9057, 2.162), (-1.112, 1.094, 2.162)], [], [(0, 1, 3, 2)])
me_plane.polygons.foreach_set('use_smooth', [True] * 1)
_uv = me_plane.uv_layers.new(name='UVMap')
_uv.uv.foreach_set('vector', [0.0, 0.0, 0.0, 1.0, 0.0, 1.0, 0.0, 0.0])
me_plane.update()

# ---- objects
ob_gold = bpy.data.objects.new('gold', me_twistedtorus_002)
ob_area = bpy.data.objects.new('Area', light_area)
ob_boundingbox = bpy.data.objects.new('boundingbox', None)
ob_camera = bpy.data.objects.new('Camera', cam_camera)
ob_plane = bpy.data.objects.new('Plane', me_plane)

# ---- transforms, parenting, visibility, modifiers, constraints
ob_gold.location = (0.0, 0.0, 0.0)
ob_gold.scale = (1.495, 1.495, 1.495)
ob_gold.hide_render = True
_m = ob_gold.modifiers.new('Bevel', 'BEVEL')
_m.width = 0.03
_m.width_pct = 0.03
_m.segments = 3
_m = ob_gold.modifiers.new('Auto Smooth', 'NODES')
_m.node_group = ng_auto_smooth
_gi = [s.identifier for s in ng_auto_smooth.interface.items_tree if s.item_type == 'SOCKET' and s.in_out == 'INPUT']
_m[_gi[1]] = 0.5236  # Angle
ob_area.location = (-2.207, 1.278, 3.926)
ob_area.rotation_euler = (0.0, -0.6116, -0.4685)
ob_boundingbox.location = (0.0, 0.0, 0.0)
ob_boundingbox.scale = (2.0, 2.0, 2.0)
ob_boundingbox.empty_display_type = 'CUBE'
ob_camera.location = (-6.443, 0.1267, 4.934)
ob_camera.rotation_euler = (0.9052, 3.359e-09, -1.571)
ob_plane.location = (4.862, 0.01135, 2.568)
ob_plane.rotation_euler = (0.0, -1.571, 0.0)
ob_plane.scale = (4.521, 7.775, 4.521)
ob_plane.is_holdout = True
ob_plane.is_shadow_catcher = True
_m = ob_plane.modifiers.new('MeshDeform', 'MESH_DEFORM')

# ---- collection membership
scene.collection.objects.link(ob_gold)
col_env.objects.link(ob_area)
col_env.objects.link(ob_boundingbox)
col_env.objects.link(ob_camera)
col_env.objects.link(ob_plane)

# ---- scene / render settings (as saved in the file)
scene.camera = ob_camera
scene.frame_start = 1; scene.frame_end = 250; scene.frame_set(0)
scene.render.engine = 'CYCLES'
scene.render.image_settings.exr_codec = 'NONE'
scene.render.resolution_y = 1920
scene.render.film_transparent = True
scene.render.simplify_subdivision_render = 0
scene.render.simplify_child_particles_render = 0.0
scene.cycles.samples = 500
scene.cycles.sampling_pattern = 'TABULATED_SOBOL'
scene.eevee.use_shadows = False
scene.view_settings.view_transform = 'Filmic'
bpy.context.view_layer.update()
